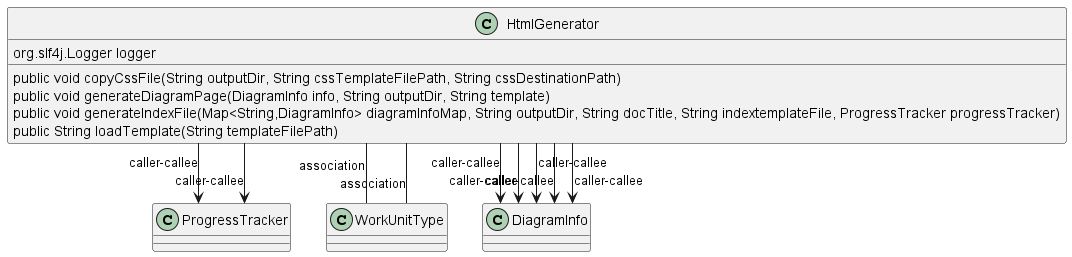

The diagram above was rendered by PlantUML. Its source (embedded in the PNG):
@startuml
skinparam linetype Ortho
class HtmlGenerator {
    org.slf4j.Logger logger
    public void copyCssFile(String outputDir, String cssTemplateFilePath, String cssDestinationPath)
    public void generateDiagramPage(DiagramInfo info, String outputDir, String template)
    public void generateIndexFile(Map<String,DiagramInfo> diagramInfoMap, String outputDir, String docTitle, String indextemplateFile, ProgressTracker progressTracker)
    public String loadTemplate(String templateFilePath)
}
HtmlGenerator --> ProgressTracker : caller-callee
HtmlGenerator --> ProgressTracker : caller-callee
HtmlGenerator -- WorkUnitType : association
HtmlGenerator -- WorkUnitType : association
HtmlGenerator --> DiagramInfo : caller-callee
HtmlGenerator --> DiagramInfo : caller-callee
HtmlGenerator --> DiagramInfo : caller-callee
HtmlGenerator --> DiagramInfo : caller-callee
HtmlGenerator --> DiagramInfo : caller-callee
@enduml